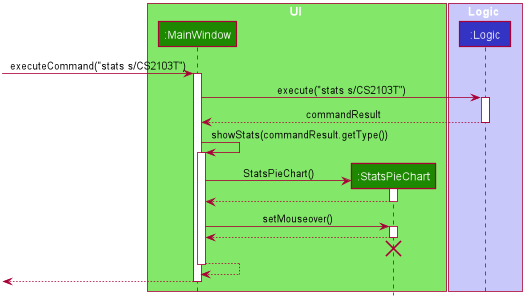

The diagram above was rendered by PlantUML. Its source (embedded in the PNG):
@startuml








skinparam BackgroundColor #FFFFFFF

skinparam Shadowing false

skinparam Class {
    FontColor #FFFFFF
    BorderThickness 1
    BorderColor #FFFFFF
    StereotypeFontColor #FFFFFF
    FontName Arial
}

skinparam Actor {
    BorderColor #000000
    Color #000000
    FontName Arial
}

skinparam Sequence {
    MessageAlign center
    BoxFontSize 15
    BoxPadding 0
    BoxFontColor #FFFFFF
    FontName Arial
}

skinparam Participant {
    FontColor #FFFFFFF
    Padding 20
}

skinparam MinClassWidth 50
skinparam ParticipantPadding 10
skinparam Shadowing false
skinparam DefaultTextAlignment center
skinparam packageStyle Rectangle

hide footbox
hide members
hide circle

box UI #83E769
participant ":MainWindow" as MainWindow #1D8900
participant ":StatsPieChart" as StatsPieChart #1D8900
end box

box Logic #C8C8FA
participant ":Logic" as Logic #3333C4
end box

[-> MainWindow : executeCommand("stats s/CS2103T")
activate MainWindow

MainWindow -> Logic : execute("stats s/CS2103T")
activate Logic

Logic --> MainWindow : commandResult
deactivate Logic

MainWindow -> MainWindow : showStats(commandResult.getType())
activate MainWindow

create StatsPieChart
MainWindow -> StatsPieChart : StatsPieChart()
activate StatsPieChart

StatsPieChart --> MainWindow
deactivate StatsPieChart

MainWindow -> StatsPieChart : setMouseover()
activate StatsPieChart

StatsPieChart --> MainWindow
deactivate StatsPieChart
StatsPieChart -[hidden]-> MainWindow
destroy StatsPieChart

MainWindow --> MainWindow
deactivate MainWindow

[<--MainWindow
deactivate MainWindow
@enduml